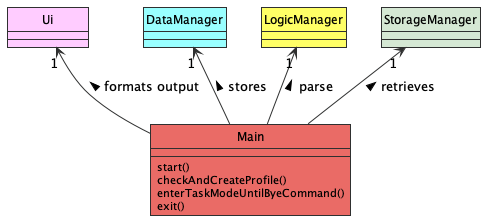

The diagram above was rendered by PlantUML. Its source (embedded in the PNG):
@startuml
!include Style.puml
'https://plantuml.com/class-diagram
hide circle

class  "        Ui        " as Ui

class DataManager DATA_COLOUR
DataManager "1" <-- Main: stores <
LogicManager "1" <-- Main : parse <
Ui "1" <-- Main : formats output <
StorageManager "1" <-- Main : retrieves <

class Main MAIN_COLOUR {
start()
checkAndCreateProfile()
enterTaskModeUntilByeCommand()
exit()
}

class LogicManager LOGIC_COLOUR

class StorageManager STORAGE_COLOUR

class Ui UI_COLOUR
@enduml